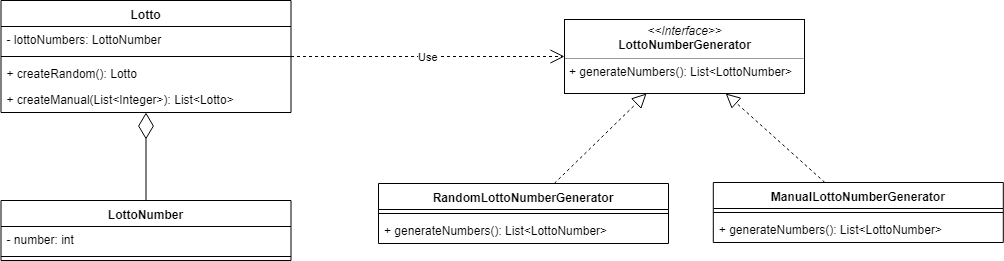

The diagram above was exported from draw.io. Its source (the exported page's mxGraphModel, read from the mxfile embedded in the PNG):
<mxGraphModel dx="1010" dy="-349" grid="1" gridSize="10" guides="1" tooltips="1" connect="1" arrows="1" fold="1" page="1" pageScale="1" pageWidth="1100" pageHeight="850" background="#ffffff" math="0" shadow="0">
  <root>
    <mxCell id="0" />
    <mxCell id="1" parent="0" />
    <mxCell id="Zj-RDpkbuwYKYwxHwgj8-1" value="Lotto" style="swimlane;fontStyle=1;align=center;verticalAlign=top;childLayout=stackLayout;horizontal=1;startSize=26;horizontalStack=0;resizeParent=1;resizeParentMax=0;resizeLast=0;collapsible=1;marginBottom=0;" vertex="1" parent="1">
      <mxGeometry x="62.5" y="910" width="290" height="112" as="geometry">
        <mxRectangle x="40" y="630" width="60" height="26" as="alternateBounds" />
      </mxGeometry>
    </mxCell>
    <mxCell id="Zj-RDpkbuwYKYwxHwgj8-2" value="- lottoNumbers: LottoNumber" style="text;strokeColor=none;fillColor=none;align=left;verticalAlign=top;spacingLeft=4;spacingRight=4;overflow=hidden;rotatable=0;points=[[0,0.5],[1,0.5]];portConstraint=eastwest;" vertex="1" parent="Zj-RDpkbuwYKYwxHwgj8-1">
      <mxGeometry y="26" width="290" height="26" as="geometry" />
    </mxCell>
    <mxCell id="Zj-RDpkbuwYKYwxHwgj8-3" value="" style="line;strokeWidth=1;fillColor=none;align=left;verticalAlign=middle;spacingTop=-1;spacingLeft=3;spacingRight=3;rotatable=0;labelPosition=right;points=[];portConstraint=eastwest;" vertex="1" parent="Zj-RDpkbuwYKYwxHwgj8-1">
      <mxGeometry y="52" width="290" height="8" as="geometry" />
    </mxCell>
    <mxCell id="Zj-RDpkbuwYKYwxHwgj8-4" value="+ createRandom(): Lotto" style="text;strokeColor=none;fillColor=none;align=left;verticalAlign=top;spacingLeft=4;spacingRight=4;overflow=hidden;rotatable=0;points=[[0,0.5],[1,0.5]];portConstraint=eastwest;" vertex="1" parent="Zj-RDpkbuwYKYwxHwgj8-1">
      <mxGeometry y="60" width="290" height="26" as="geometry" />
    </mxCell>
    <mxCell id="Zj-RDpkbuwYKYwxHwgj8-8" value="+ createManual(List&lt;Integer&gt;): List&lt;Lotto&gt;&#10;" style="text;strokeColor=none;fillColor=none;align=left;verticalAlign=top;spacingLeft=4;spacingRight=4;overflow=hidden;rotatable=0;points=[[0,0.5],[1,0.5]];portConstraint=eastwest;" vertex="1" parent="Zj-RDpkbuwYKYwxHwgj8-1">
      <mxGeometry y="86" width="290" height="26" as="geometry" />
    </mxCell>
    <mxCell id="Zj-RDpkbuwYKYwxHwgj8-9" value="LottoNumber&#10;" style="swimlane;fontStyle=1;align=center;verticalAlign=top;childLayout=stackLayout;horizontal=1;startSize=26;horizontalStack=0;resizeParent=1;resizeParentMax=0;resizeLast=0;collapsible=1;marginBottom=0;" vertex="1" parent="1">
      <mxGeometry x="62.5" y="1110" width="290" height="60" as="geometry">
        <mxRectangle x="40" y="630" width="60" height="26" as="alternateBounds" />
      </mxGeometry>
    </mxCell>
    <mxCell id="Zj-RDpkbuwYKYwxHwgj8-10" value="- number: int" style="text;strokeColor=none;fillColor=none;align=left;verticalAlign=top;spacingLeft=4;spacingRight=4;overflow=hidden;rotatable=0;points=[[0,0.5],[1,0.5]];portConstraint=eastwest;" vertex="1" parent="Zj-RDpkbuwYKYwxHwgj8-9">
      <mxGeometry y="26" width="290" height="26" as="geometry" />
    </mxCell>
    <mxCell id="Zj-RDpkbuwYKYwxHwgj8-11" value="" style="line;strokeWidth=1;fillColor=none;align=left;verticalAlign=middle;spacingTop=-1;spacingLeft=3;spacingRight=3;rotatable=0;labelPosition=right;points=[];portConstraint=eastwest;" vertex="1" parent="Zj-RDpkbuwYKYwxHwgj8-9">
      <mxGeometry y="52" width="290" height="8" as="geometry" />
    </mxCell>
    <mxCell id="Zj-RDpkbuwYKYwxHwgj8-22" value="" style="endArrow=diamondThin;endFill=0;endSize=24;html=1;" edge="1" parent="1" source="Zj-RDpkbuwYKYwxHwgj8-9" target="Zj-RDpkbuwYKYwxHwgj8-1">
      <mxGeometry width="160" relative="1" as="geometry">
        <mxPoint x="62.5" y="1250" as="sourcePoint" />
        <mxPoint x="222.5" y="1250" as="targetPoint" />
      </mxGeometry>
    </mxCell>
    <mxCell id="Zj-RDpkbuwYKYwxHwgj8-23" value="RandomLottoNumberGenerator&#10;" style="swimlane;fontStyle=1;align=center;verticalAlign=top;childLayout=stackLayout;horizontal=1;startSize=26;horizontalStack=0;resizeParent=1;resizeParentMax=0;resizeLast=0;collapsible=1;marginBottom=0;" vertex="1" parent="1">
      <mxGeometry x="440" y="1093" width="290" height="60" as="geometry">
        <mxRectangle x="40" y="630" width="60" height="26" as="alternateBounds" />
      </mxGeometry>
    </mxCell>
    <mxCell id="Zj-RDpkbuwYKYwxHwgj8-25" value="" style="line;strokeWidth=1;fillColor=none;align=left;verticalAlign=middle;spacingTop=-1;spacingLeft=3;spacingRight=3;rotatable=0;labelPosition=right;points=[];portConstraint=eastwest;" vertex="1" parent="Zj-RDpkbuwYKYwxHwgj8-23">
      <mxGeometry y="26" width="290" height="8" as="geometry" />
    </mxCell>
    <mxCell id="Zj-RDpkbuwYKYwxHwgj8-26" value="+ generateNumbers(): List&lt;LottoNumber&gt;&#10;" style="text;strokeColor=none;fillColor=none;align=left;verticalAlign=top;spacingLeft=4;spacingRight=4;overflow=hidden;rotatable=0;points=[[0,0.5],[1,0.5]];portConstraint=eastwest;" vertex="1" parent="Zj-RDpkbuwYKYwxHwgj8-23">
      <mxGeometry y="34" width="290" height="26" as="geometry" />
    </mxCell>
    <mxCell id="Zj-RDpkbuwYKYwxHwgj8-28" value="Use" style="endArrow=open;endSize=12;dashed=1;html=1;" edge="1" parent="1" source="Zj-RDpkbuwYKYwxHwgj8-1" target="Zj-RDpkbuwYKYwxHwgj8-36">
      <mxGeometry width="160" relative="1" as="geometry">
        <mxPoint x="412.5" y="1060" as="sourcePoint" />
        <mxPoint x="572.5" y="1060" as="targetPoint" />
      </mxGeometry>
    </mxCell>
    <mxCell id="Zj-RDpkbuwYKYwxHwgj8-36" value="&lt;p style=&quot;margin: 0px ; margin-top: 4px ; text-align: center&quot;&gt;&lt;i&gt;&amp;lt;&amp;lt;Interface&amp;gt;&amp;gt;&lt;/i&gt;&lt;br&gt;&lt;b&gt;LottoNumberGenerator&lt;/b&gt;&lt;/p&gt;&lt;hr size=&quot;1&quot;&gt;&lt;p style=&quot;margin: 0px ; margin-left: 4px&quot;&gt;&lt;/p&gt;&lt;p style=&quot;margin: 0px ; margin-left: 4px&quot;&gt;+ generateNumbers(): List&amp;lt;LottoNumber&amp;gt;&lt;br&gt;&lt;/p&gt;" style="verticalAlign=top;align=left;overflow=fill;fontSize=12;fontFamily=Helvetica;html=1;" vertex="1" parent="1">
      <mxGeometry x="626" y="929" width="240" height="74" as="geometry" />
    </mxCell>
    <mxCell id="Zj-RDpkbuwYKYwxHwgj8-37" value="ManualLottoNumberGenerator&#10;" style="swimlane;fontStyle=1;align=center;verticalAlign=top;childLayout=stackLayout;horizontal=1;startSize=26;horizontalStack=0;resizeParent=1;resizeParentMax=0;resizeLast=0;collapsible=1;marginBottom=0;" vertex="1" parent="1">
      <mxGeometry x="774.7999267578125" y="1092" width="290" height="60" as="geometry">
        <mxRectangle x="40" y="630" width="60" height="26" as="alternateBounds" />
      </mxGeometry>
    </mxCell>
    <mxCell id="Zj-RDpkbuwYKYwxHwgj8-38" value="" style="line;strokeWidth=1;fillColor=none;align=left;verticalAlign=middle;spacingTop=-1;spacingLeft=3;spacingRight=3;rotatable=0;labelPosition=right;points=[];portConstraint=eastwest;" vertex="1" parent="Zj-RDpkbuwYKYwxHwgj8-37">
      <mxGeometry y="26" width="290" height="8" as="geometry" />
    </mxCell>
    <mxCell id="Zj-RDpkbuwYKYwxHwgj8-39" value="+ generateNumbers(): List&lt;LottoNumber&gt;&#10;" style="text;strokeColor=none;fillColor=none;align=left;verticalAlign=top;spacingLeft=4;spacingRight=4;overflow=hidden;rotatable=0;points=[[0,0.5],[1,0.5]];portConstraint=eastwest;" vertex="1" parent="Zj-RDpkbuwYKYwxHwgj8-37">
      <mxGeometry y="34" width="290" height="26" as="geometry" />
    </mxCell>
    <mxCell id="Zj-RDpkbuwYKYwxHwgj8-41" value="" style="endArrow=block;dashed=1;endFill=0;endSize=12;html=1;" edge="1" parent="1" source="Zj-RDpkbuwYKYwxHwgj8-23" target="Zj-RDpkbuwYKYwxHwgj8-36">
      <mxGeometry width="160" relative="1" as="geometry">
        <mxPoint x="220" y="1190" as="sourcePoint" />
        <mxPoint x="380" y="1190" as="targetPoint" />
      </mxGeometry>
    </mxCell>
    <mxCell id="Zj-RDpkbuwYKYwxHwgj8-42" value="" style="endArrow=block;dashed=1;endFill=0;endSize=12;html=1;" edge="1" parent="1" source="Zj-RDpkbuwYKYwxHwgj8-37" target="Zj-RDpkbuwYKYwxHwgj8-36">
      <mxGeometry width="160" relative="1" as="geometry">
        <mxPoint x="220" y="1190" as="sourcePoint" />
        <mxPoint x="380" y="1190" as="targetPoint" />
      </mxGeometry>
    </mxCell>
  </root>
</mxGraphModel>